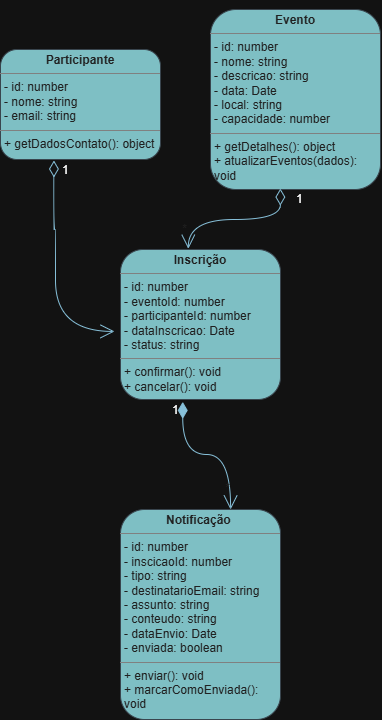

The diagram above was exported from draw.io. Its source (the exported page's mxGraphModel, read from the mxfile embedded in the PNG):
<mxGraphModel dx="2428" dy="768" grid="1" gridSize="10" guides="1" tooltips="1" connect="1" arrows="1" fold="1" page="1" pageScale="1" pageWidth="827" pageHeight="1169" math="0" shadow="0">
  <root>
    <mxCell id="0" />
    <mxCell id="1" parent="0" />
    <mxCell id="NF1XFwR7sy4TQhDkp_h0-2" parent="1" style="verticalAlign=top;align=left;overflow=fill;html=1;whiteSpace=wrap;labelBackgroundColor=none;fillColor=#09555B;strokeColor=#BAC8D3;fontColor=#EEEEEE;rounded=1;" value="&lt;p style=&quot;margin:0px;margin-top:4px;text-align:center;&quot;&gt;&lt;b&gt;Evento&lt;/b&gt;&lt;/p&gt;&lt;hr size=&quot;1&quot; style=&quot;border-style:solid;&quot;&gt;&lt;p style=&quot;margin:0px;margin-left:4px;&quot;&gt;- id: number&lt;/p&gt;&lt;p style=&quot;margin:0px;margin-left:4px;&quot;&gt;- nome: string&lt;/p&gt;&lt;p style=&quot;margin:0px;margin-left:4px;&quot;&gt;- descricao: string&lt;/p&gt;&lt;p style=&quot;margin:0px;margin-left:4px;&quot;&gt;- data: Date&lt;/p&gt;&lt;p style=&quot;margin:0px;margin-left:4px;&quot;&gt;- local: string&lt;/p&gt;&lt;p style=&quot;margin:0px;margin-left:4px;&quot;&gt;- capacidade: number&amp;nbsp;&lt;/p&gt;&lt;hr size=&quot;1&quot; style=&quot;border-style:solid;&quot;&gt;&lt;p style=&quot;margin:0px;margin-left:4px;&quot;&gt;+ getDetalhes(): object&lt;/p&gt;&lt;p style=&quot;margin:0px;margin-left:4px;&quot;&gt;+ atualizarEventos(dados): void&lt;/p&gt;" vertex="1">
      <mxGeometry height="180" width="170" x="170" y="640" as="geometry" />
    </mxCell>
    <mxCell id="NF1XFwR7sy4TQhDkp_h0-9" edge="1" parent="1" source="NF1XFwR7sy4TQhDkp_h0-2" style="edgeStyle=none;curved=1;rounded=1;orthogonalLoop=1;jettySize=auto;html=1;entryX=0.5;entryY=0;entryDx=0;entryDy=0;fontSize=12;startSize=8;endSize=8;labelBackgroundColor=none;strokeColor=#0B4D6A;fontColor=default;" target="NF1XFwR7sy4TQhDkp_h0-2">
      <mxGeometry relative="1" as="geometry" />
    </mxCell>
    <mxCell id="NF1XFwR7sy4TQhDkp_h0-10" parent="1" style="verticalAlign=top;align=left;overflow=fill;html=1;whiteSpace=wrap;fillColor=#09555B;strokeColor=#BAC8D3;fontColor=#EEEEEE;labelBackgroundColor=none;rounded=1;" value="&lt;p style=&quot;margin:0px;margin-top:4px;text-align:center;&quot;&gt;&lt;b&gt;Participante&lt;/b&gt;&lt;/p&gt;&lt;hr size=&quot;1&quot; style=&quot;border-style:solid;&quot;&gt;&lt;p style=&quot;margin:0px;margin-left:4px;&quot;&gt;- id: number&lt;/p&gt;&lt;p style=&quot;margin:0px;margin-left:4px;&quot;&gt;- nome: string&lt;/p&gt;&lt;p style=&quot;margin:0px;margin-left:4px;&quot;&gt;- email: string&lt;/p&gt;&lt;hr size=&quot;1&quot; style=&quot;border-style:solid;&quot;&gt;&lt;p style=&quot;margin:0px;margin-left:4px;&quot;&gt;+ getDadosContato(): object&lt;/p&gt;&lt;p style=&quot;margin:0px;margin-left:4px;&quot;&gt;&lt;br&gt;&lt;/p&gt;" vertex="1">
      <mxGeometry height="110" width="160" x="-40" y="680" as="geometry" />
    </mxCell>
    <mxCell id="NF1XFwR7sy4TQhDkp_h0-11" parent="1" style="verticalAlign=top;align=left;overflow=fill;html=1;whiteSpace=wrap;labelBackgroundColor=none;fillColor=#09555B;strokeColor=#BAC8D3;fontColor=#EEEEEE;rounded=1;" value="&lt;p style=&quot;margin:0px;margin-top:4px;text-align:center;&quot;&gt;&lt;b&gt;Inscrição&lt;/b&gt;&lt;/p&gt;&lt;hr size=&quot;1&quot; style=&quot;border-style:solid;&quot;&gt;&lt;p style=&quot;margin:0px;margin-left:4px;&quot;&gt;- id: number&lt;/p&gt;&lt;p style=&quot;margin:0px;margin-left:4px;&quot;&gt;- eventoId: number&lt;/p&gt;&lt;p style=&quot;margin:0px;margin-left:4px;&quot;&gt;- participanteId: number&lt;/p&gt;&lt;p style=&quot;margin:0px;margin-left:4px;&quot;&gt;- dataInscricao: Date&lt;/p&gt;&lt;p style=&quot;margin:0px;margin-left:4px;&quot;&gt;- status: string&lt;/p&gt;&lt;hr size=&quot;1&quot; style=&quot;border-style:solid;&quot;&gt;&lt;p style=&quot;margin:0px;margin-left:4px;&quot;&gt;+ confirmar(): void&lt;/p&gt;&lt;p style=&quot;margin:0px;margin-left:4px;&quot;&gt;+ cancelar(): void&lt;/p&gt;&lt;p style=&quot;margin:0px;margin-left:4px;&quot;&gt;&lt;br&gt;&lt;/p&gt;" vertex="1">
      <mxGeometry height="150" width="160" x="80" y="880" as="geometry" />
    </mxCell>
    <mxCell id="NF1XFwR7sy4TQhDkp_h0-14" parent="1" style="verticalAlign=top;align=left;overflow=fill;html=1;whiteSpace=wrap;labelBackgroundColor=none;fillColor=#09555B;strokeColor=#BAC8D3;fontColor=#EEEEEE;rounded=1;" value="&lt;p style=&quot;margin:0px;margin-top:4px;text-align:center;&quot;&gt;&lt;b&gt;Notificação&amp;nbsp;&lt;/b&gt;&lt;/p&gt;&lt;hr size=&quot;1&quot; style=&quot;border-style:solid;&quot;&gt;&lt;p style=&quot;margin:0px;margin-left:4px;&quot;&gt;- id: number&lt;/p&gt;&lt;p style=&quot;margin:0px;margin-left:4px;&quot;&gt;- inscicaoId: number&lt;/p&gt;&lt;p style=&quot;margin:0px;margin-left:4px;&quot;&gt;- tipo: string&lt;/p&gt;&lt;p style=&quot;margin:0px;margin-left:4px;&quot;&gt;- destinatarioEmail: string&lt;/p&gt;&lt;p style=&quot;margin:0px;margin-left:4px;&quot;&gt;- assunto: string&lt;/p&gt;&lt;p style=&quot;margin:0px;margin-left:4px;&quot;&gt;- conteudo: string&lt;/p&gt;&lt;p style=&quot;margin:0px;margin-left:4px;&quot;&gt;- dataEnvio: Date&lt;/p&gt;&lt;p style=&quot;margin:0px;margin-left:4px;&quot;&gt;- enviada: boolean&lt;/p&gt;&lt;hr size=&quot;1&quot; style=&quot;border-style:solid;&quot;&gt;&lt;p style=&quot;margin:0px;margin-left:4px;&quot;&gt;+ enviar(): void&lt;/p&gt;&lt;p style=&quot;margin:0px;margin-left:4px;&quot;&gt;+ marcarComoEnviada(): void&lt;/p&gt;&lt;p style=&quot;margin:0px;margin-left:4px;&quot;&gt;&lt;br&gt;&lt;/p&gt;" vertex="1">
      <mxGeometry height="210" width="160" x="80" y="1140" as="geometry" />
    </mxCell>
    <mxCell id="NF1XFwR7sy4TQhDkp_h0-21" edge="1" parent="1" source="NF1XFwR7sy4TQhDkp_h0-2" style="endArrow=open;html=1;endSize=12;startArrow=diamondThin;startSize=14;startFill=0;edgeStyle=orthogonalEdgeStyle;align=left;verticalAlign=bottom;rounded=1;fontSize=12;curved=1;exitX=0.411;exitY=0.995;exitDx=0;exitDy=0;exitPerimeter=0;entryX=0.424;entryY=-0.005;entryDx=0;entryDy=0;entryPerimeter=0;labelBackgroundColor=none;strokeColor=#0B4D6A;fontColor=default;" target="NF1XFwR7sy4TQhDkp_h0-11" value="1">
      <mxGeometry relative="1" x="-0.7355" y="14" as="geometry">
        <mxPoint as="offset" />
        <mxPoint x="190" y="770" as="sourcePoint" />
        <mxPoint x="350" y="770" as="targetPoint" />
      </mxGeometry>
    </mxCell>
    <mxCell id="NF1XFwR7sy4TQhDkp_h0-22" connectable="0" parent="NF1XFwR7sy4TQhDkp_h0-21" style="edgeLabel;html=1;align=center;verticalAlign=middle;resizable=0;points=[];fontSize=12;labelBackgroundColor=none;fontColor=#EEEEEE;rounded=1;" value="*" vertex="1">
      <mxGeometry relative="1" x="0.7348" y="-4" as="geometry">
        <mxPoint as="offset" />
      </mxGeometry>
    </mxCell>
    <mxCell id="NF1XFwR7sy4TQhDkp_h0-27" edge="1" parent="1" source="NF1XFwR7sy4TQhDkp_h0-10" style="endArrow=open;html=1;endSize=12;startArrow=diamondThin;startSize=14;startFill=0;edgeStyle=orthogonalEdgeStyle;align=left;verticalAlign=bottom;rounded=1;fontSize=12;curved=1;exitX=0.334;exitY=1.009;exitDx=0;exitDy=0;exitPerimeter=0;entryX=-0.006;entryY=0.436;entryDx=0;entryDy=0;entryPerimeter=0;labelBackgroundColor=none;strokeColor=#0B4D6A;fontColor=default;" value="1">
      <mxGeometry relative="1" x="-0.8359" y="7" as="geometry">
        <mxPoint as="offset" />
        <Array as="points">
          <mxPoint x="13" y="860" />
          <mxPoint x="15" y="860" />
          <mxPoint x="15" y="962" />
        </Array>
        <mxPoint x="1.7763568394002505e-14" y="860.0500000000002" as="sourcePoint" />
        <mxPoint x="74.00000000000018" y="961.9300000000003" as="targetPoint" />
      </mxGeometry>
    </mxCell>
    <mxCell id="NF1XFwR7sy4TQhDkp_h0-28" edge="1" parent="1" source="NF1XFwR7sy4TQhDkp_h0-11" style="endArrow=open;html=1;endSize=12;startArrow=diamondThin;startSize=14;startFill=1;edgeStyle=orthogonalEdgeStyle;align=left;verticalAlign=bottom;rounded=1;fontSize=12;curved=1;exitX=0.389;exitY=1.016;exitDx=0;exitDy=0;exitPerimeter=0;entryX=0.688;entryY=0;entryDx=0;entryDy=0;entryPerimeter=0;labelBackgroundColor=none;strokeColor=#0B4D6A;fontColor=default;" target="NF1XFwR7sy4TQhDkp_h0-14" value="1">
      <mxGeometry relative="1" x="-0.7737" y="-12" as="geometry">
        <mxPoint as="offset" />
        <mxPoint x="130" y="1000" as="sourcePoint" />
        <mxPoint x="290" y="1000" as="targetPoint" />
      </mxGeometry>
    </mxCell>
    <mxCell id="NF1XFwR7sy4TQhDkp_h0-29" connectable="0" parent="NF1XFwR7sy4TQhDkp_h0-28" style="edgeLabel;html=1;align=center;verticalAlign=middle;resizable=0;points=[];fontSize=12;labelBackgroundColor=none;fontColor=#EEEEEE;rounded=1;" value="*" vertex="1">
      <mxGeometry relative="1" x="0.7282" y="-4" as="geometry">
        <mxPoint as="offset" />
      </mxGeometry>
    </mxCell>
  </root>
</mxGraphModel>